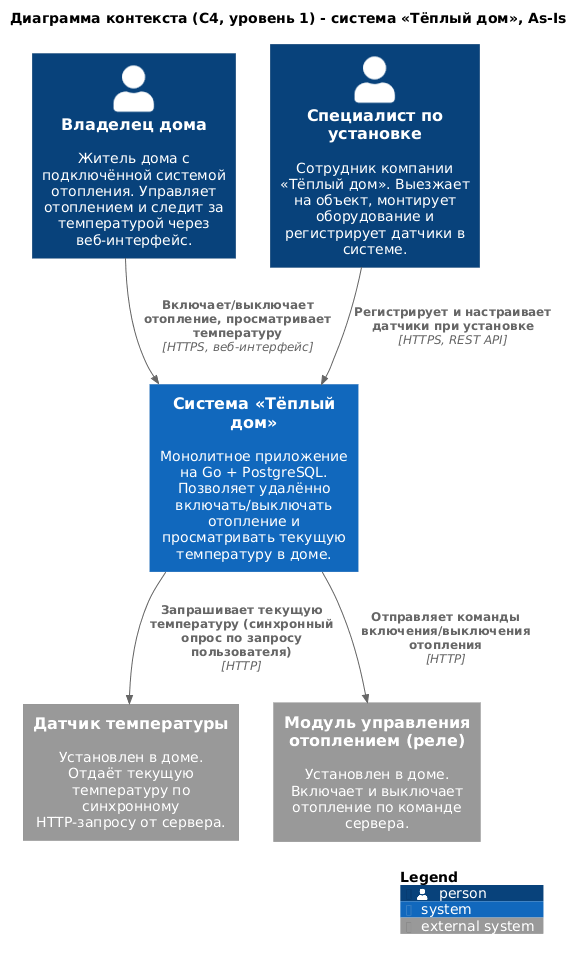

The diagram above was rendered by PlantUML. Its source (embedded in the PNG):
@startuml task1-c4-context-as-is
!include <C4/C4_Context>

title Диаграмма контекста (C4, уровень 1) - система «Тёплый дом», As-Is

Person(homeowner, "Владелец дома", "Житель дома с подключённой системой отопления. Управляет отоплением и следит за температурой через веб-интерфейс.")
Person(installer, "Специалист по установке", "Сотрудник компании «Тёплый дом». Выезжает на объект, монтирует оборудование и регистрирует датчики в системе.")

System(warmhouse, "Система «Тёплый дом»", "Монолитное приложение на Go + PostgreSQL. Позволяет удалённо включать/выключать отопление и просматривать текущую температуру в доме.")

System_Ext(temp_sensor, "Датчик температуры", "Установлен в доме. Отдаёт текущую температуру по синхронному HTTP-запросу от сервера.")
System_Ext(heating_module, "Модуль управления отоплением (реле)", "Установлен в доме. Включает и выключает отопление по команде сервера.")

Rel(homeowner, warmhouse, "Включает/выключает отопление, просматривает температуру", "HTTPS, веб-интерфейс")
Rel(installer, warmhouse, "Регистрирует и настраивает датчики при установке", "HTTPS, REST API")
Rel(warmhouse, temp_sensor, "Запрашивает текущую температуру (синхронный опрос по запросу пользователя)", "HTTP")
Rel(warmhouse, heating_module, "Отправляет команды включения/выключения отопления", "HTTP")

SHOW_LEGEND()
@enduml